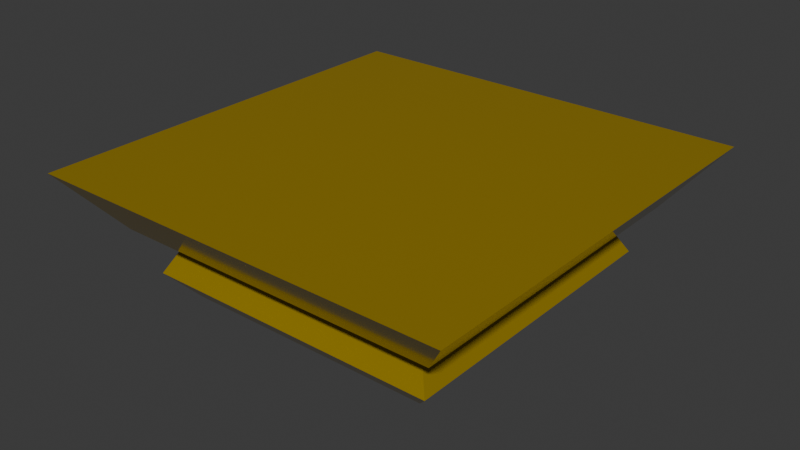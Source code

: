 # Source: platform1.blend  (saved by Blender 4.0.36; exported with 4.5.12 LTS)
import bpy
from mathutils import Matrix  # noqa: F401  (used for matrix-valued properties, if any)

bpy.ops.wm.read_factory_settings(use_empty=True)
scene = bpy.context.scene
scene.name = 'Scene'

# ---- collections
col_collection = bpy.data.collections.new('Collection'); scene.collection.children.link(col_collection)

# ---- materials (node trees are filled in below, after node groups)
mat_material_001 = bpy.data.materials.new('Material.001')
mat_material_001.use_transparent_shadow = False

# ---- material node trees
mat_material_001.use_nodes = True; mat_material_001.node_tree.nodes.clear()
_N = mat_material_001.node_tree.nodes; _L = mat_material_001.node_tree.links
n0 = _N.new('ShaderNodeBsdfPrincipled'); n0.name = 'Principled BSDF'; n0.location = (10, 300)
n0.inputs[1].default_value = 0.2864
n0.inputs[2].default_value = 0.1
n0.inputs[3].default_value = 1.45
n1 = _N.new('ShaderNodeOutputMaterial'); n1.name = 'Material Output'; n1.location = (300, 300)
n2 = _N.new('ShaderNodeValToRGB'); n2.name = 'Color Ramp'; n2.location = (-420, 231)
while len(n2.color_ramp.elements) > 1: n2.color_ramp.elements.remove(n2.color_ramp.elements[-1])
n2.color_ramp.elements[0].position = 0.5727; n2.color_ramp.elements[0].color = (0.4005, 0.2684, 0.0, 1.0)
_e = n2.color_ramp.elements.new(1.0); _e.color = (1.0, 1.0, 1.0, 1.0)
_L.new(n0.outputs[0], n1.inputs[0])
_L.new(n2.outputs[0], n0.inputs[0])
n1.is_active_output = True

# ---- world
world_world = bpy.data.worlds.new('World'); scene.world = world_world
world_world.use_nodes = True; world_world.node_tree.nodes.clear()
_N = world_world.node_tree.nodes; _L = world_world.node_tree.links
n0 = _N.new('ShaderNodeOutputWorld'); n0.name = 'World Output'; n0.location = (300, 300)
n1 = _N.new('ShaderNodeBackground'); n1.name = 'Background'; n1.location = (10, 300)
n1.inputs[0].default_value = (0.05088, 0.05088, 0.05088, 1.0)
_L.new(n1.outputs[0], n0.inputs[0])
n0.is_active_output = True
world_world.color = (0.05088, 0.05088, 0.05088)
world_world.use_sun_shadow = False
world_world.sun_shadow_jitter_overblur = 0.0

# ---- meshes
me_cube_001 = bpy.data.meshes.new('Cube.001')
me_cube_001.from_pydata([(-0.7822, -0.8863, -1.0), (-0.6258, -0.6258, 1.0), (-0.7822, 0.8863, -1.0), (-0.6258, 0.6258, 1.0), (0.7822, -0.8863, -1.0), (0.6258, -0.6258, 1.0), (0.7822, 0.8863, -1.0), (0.6258, 0.6258, 1.0), (-0.91, 1.031, -1.0), (-0.91, -1.031, -1.0), (0.91, 1.031, -1.0), (0.91, -1.031, -1.0), (-0.7198, 0.8156, -1.419), (-0.7198, -0.8156, -1.419), (0.7198, 0.8156, -1.419), (0.7198, -0.8156, -1.419), (-0.8202, 0.9293, -2.613), (-0.8202, -0.9293, -2.613), (0.8202, 0.9293, -2.613), (0.8202, -0.9293, -2.613), (-0.6955, 0.788, -3.532), (-0.6955, -0.788, -3.532), (0.6955, 0.788, -3.532), (0.6955, -0.788, -3.532), (-1.153, -1.306, 1.0), (-1.153, 1.306, 1.0), (1.153, 1.306, 1.0), (1.153, -1.306, 1.0), (-0.91, 7.956e-11, -1.0), (-1.153, 7.956e-11, 1.0), (0.91, 7.956e-11, -1.0), (1.153, 7.956e-11, 1.0), (-0.7822, 7.956e-11, -1.0), (0.7822, 7.956e-11, -1.0), (-0.7198, 7.956e-11, -1.419), (0.7198, 7.956e-11, -1.419), (-0.8202, 7.956e-11, -2.613), (0.8202, 7.956e-11, -2.613), (-0.6955, 7.956e-11, -3.532), (0.6955, 7.956e-11, -3.532), (-0.8851, -1.084e-16, 1.0), (0.8851, 0.0, 1.0), (1.091e-10, 1.031, -1.0), (1.091e-10, 1.306, 1.0), (1.091e-10, -1.031, -1.0), (1.091e-10, -1.306, 1.0), (1.091e-10, 0.8863, -1.0), (1.091e-10, -0.8863, -1.0), (1.091e-10, 0.8156, -1.419), (1.091e-10, -0.8156, -1.419), (1.091e-10, 0.9293, -2.613), (1.091e-10, -0.9293, -2.613), (1.091e-10, 0.788, -3.532), (1.091e-10, -0.788, -3.532), (-1.49e-08, 0.8851, 1.0), (-1.49e-08, -0.8851, 1.0), (1.091e-10, 7.956e-11, -3.532)], [], [(28, 29, 25, 8), (42, 43, 26, 10), (30, 31, 27, 11), (44, 45, 24, 9), (33, 4, 15, 35), (32, 0, 9, 28), (46, 2, 8, 42), (33, 6, 10, 30), (47, 4, 11, 44), (34, 12, 16, 36), (32, 2, 12, 34), (47, 0, 13, 49), (46, 6, 14, 48), (51, 17, 21, 53), (49, 13, 17, 51), (48, 14, 18, 50), (35, 15, 19, 37), (56, 39, 23, 53), (50, 18, 22, 52), (37, 19, 23, 39), (36, 16, 20, 38), (40, 3, 25, 29), (54, 7, 26, 43), (41, 5, 27, 31), (55, 1, 24, 45), (7, 41, 31, 26), (1, 40, 29, 24), (17, 36, 38, 21), (18, 37, 39, 22), (52, 22, 39, 56), (14, 35, 37, 18), (0, 32, 34, 13), (13, 34, 36, 17), (4, 33, 30, 11), (2, 32, 28, 8), (6, 33, 35, 14), (10, 26, 31, 30), (9, 24, 29, 28), (20, 52, 56, 38), (5, 55, 45, 27), (3, 54, 43, 25), (16, 50, 52, 20), (38, 56, 53, 21), (12, 48, 50, 16), (15, 49, 51, 19), (19, 51, 53, 23), (2, 46, 48, 12), (4, 47, 49, 15), (0, 47, 44, 9), (6, 46, 42, 10), (11, 27, 45, 44), (8, 25, 43, 42)])
_uv = me_cube_001.uv_layers.new(name='UVMap')
_uv.uv.foreach_set('vector', [0.375, 0.125, 0.625, 0.125, 0.625, 0.25, 0.375, 0.25, 0.375, 0.375, 0.625, 0.375, 0.625, 0.5, 0.375, 0.5, 0.375, 0.625, 0.625, 0.625, 0.625, 0.75, 0.375, 0.75, 0.375, 0.875, 0.625, 0.875, 0.625, 1.0, 0.375, 1.0, 0.3574, 0.625, 0.3574, 0.7324, 0.3574, 0.7324, 0.3574, 0.625, 0.1426, 0.625, 0.1426, 0.7324, 0.125, 0.75, 0.125, 0.625, 0.25, 0.5176, 0.1426, 0.5176, 0.125, 0.5, 0.25, 0.5, 0.3574, 0.625, 0.3574, 0.5176, 0.375, 0.5, 0.375, 0.625, 0.25, 0.7324, 0.3574, 0.7324, 0.375, 0.75, 0.25, 0.75, 0.1426, 0.625, 0.1426, 0.5176, 0.1426, 0.5176, 0.1426, 0.625, 0.1426, 0.625, 0.1426, 0.5176, 0.1426, 0.5176, 0.1426, 0.625, 0.25, 0.7324, 0.1426, 0.7324, 0.1426, 0.7324, 0.25, 0.7324, 0.25, 0.5176, 0.3574, 0.5176, 0.3574, 0.5176, 0.25, 0.5176, 0.25, 0.7324, 0.1426, 0.7324, 0.1426, 0.7324, 0.25, 0.7324, 0.25, 0.7324, 0.1426, 0.7324, 0.1426, 0.7324, 0.25, 0.7324, 0.25, 0.5176, 0.3574, 0.5176, 0.3574, 0.5176, 0.25, 0.5176, 0.3574, 0.625, 0.3574, 0.7324, 0.3574, 0.7324, 0.3574, 0.625, 0.25, 0.625, 0.3574, 0.625, 0.3574, 0.7324, 0.25, 0.7324, 0.25, 0.5176, 0.3574, 0.5176, 0.3574, 0.5176, 0.25, 0.5176, 0.3574, 0.625, 0.3574, 0.7324, 0.3574, 0.7324, 0.3574, 0.625, 0.1426, 0.625, 0.1426, 0.5176, 0.1426, 0.5176, 0.1426, 0.625, 0.8484, 0.625, 0.8484, 0.5266, 0.875, 0.5, 0.875, 0.625, 0.75, 0.5266, 0.6516, 0.5266, 0.625, 0.5, 0.75, 0.5, 0.6516, 0.625, 0.6516, 0.7234, 0.625, 0.75, 0.625, 0.625, 0.75, 0.7234, 0.8484, 0.7234, 0.875, 0.75, 0.75, 0.75, 0.6516, 0.5266, 0.6516, 0.625, 0.625, 0.625, 0.625, 0.5, 0.8484, 0.7234, 0.8484, 0.625, 0.875, 0.625, 0.875, 0.75, 0.1426, 0.7324, 0.1426, 0.625, 0.1426, 0.625, 0.1426, 0.7324, 0.3574, 0.5176, 0.3574, 0.625, 0.3574, 0.625, 0.3574, 0.5176, 0.25, 0.5176, 0.3574, 0.5176, 0.3574, 0.625, 0.25, 0.625, 0.3574, 0.5176, 0.3574, 0.625, 0.3574, 0.625, 0.3574, 0.5176, 0.1426, 0.7324, 0.1426, 0.625, 0.1426, 0.625, 0.1426, 0.7324, 0.1426, 0.7324, 0.1426, 0.625, 0.1426, 0.625, 0.1426, 0.7324, 0.3574, 0.7324, 0.3574, 0.625, 0.375, 0.625, 0.375, 0.75, 0.1426, 0.5176, 0.1426, 0.625, 0.125, 0.625, 0.125, 0.5, 0.3574, 0.5176, 0.3574, 0.625, 0.3574, 0.625, 0.3574, 0.5176, 0.375, 0.5, 0.625, 0.5, 0.625, 0.625, 0.375, 0.625, 0.375, 0.0, 0.625, 0.0, 0.625, 0.125, 0.375, 0.125, 0.1426, 0.5176, 0.25, 0.5176, 0.25, 0.625, 0.1426, 0.625, 0.6516, 0.7234, 0.75, 0.7234, 0.75, 0.75, 0.625, 0.75, 0.8484, 0.5266, 0.75, 0.5266, 0.75, 0.5, 0.875, 0.5, 0.1426, 0.5176, 0.25, 0.5176, 0.25, 0.5176, 0.1426, 0.5176, 0.1426, 0.625, 0.25, 0.625, 0.25, 0.7324, 0.1426, 0.7324, 0.1426, 0.5176, 0.25, 0.5176, 0.25, 0.5176, 0.1426, 0.5176, 0.3574, 0.7324, 0.25, 0.7324, 0.25, 0.7324, 0.3574, 0.7324, 0.3574, 0.7324, 0.25, 0.7324, 0.25, 0.7324, 0.3574, 0.7324, 0.1426, 0.5176, 0.25, 0.5176, 0.25, 0.5176, 0.1426, 0.5176, 0.3574, 0.7324, 0.25, 0.7324, 0.25, 0.7324, 0.3574, 0.7324, 0.1426, 0.7324, 0.25, 0.7324, 0.25, 0.75, 0.125, 0.75, 0.3574, 0.5176, 0.25, 0.5176, 0.25, 0.5, 0.375, 0.5, 0.375, 0.75, 0.625, 0.75, 0.625, 0.875, 0.375, 0.875, 0.375, 0.25, 0.625, 0.25, 0.625, 0.375, 0.375, 0.375])
me_cube_001.materials.append(mat_material_001)
me_cube_001.update()
me_cube_002 = bpy.data.meshes.new('Cube.002')
me_cube_002.from_pydata([(-0.6258, -0.6258, 1.0), (-0.6258, 0.6258, 1.0), (0.6258, -0.6258, 1.0), (0.6258, 0.6258, 1.0), (-0.8851, -1.084e-16, 1.0), (0.8851, 0.0, 1.0), (-1.49e-08, 0.8851, 1.0), (-1.49e-08, -0.8851, 1.0), (1.091e-10, 7.956e-11, 1.0)], [], [(8, 4, 0, 7), (6, 1, 4, 8), (3, 6, 8, 5), (5, 8, 7, 2)])
_uv = me_cube_002.uv_layers.new(name='UVMap')
_uv.uv.foreach_set('vector', [0.75, 0.625, 0.8484, 0.625, 0.8484, 0.7234, 0.75, 0.7234, 0.75, 0.5266, 0.8484, 0.5266, 0.8484, 0.625, 0.75, 0.625, 0.6516, 0.5266, 0.75, 0.5266, 0.75, 0.625, 0.6516, 0.625, 0.6516, 0.625, 0.75, 0.625, 0.75, 0.7234, 0.6516, 0.7234])
me_cube_002.materials.append(mat_material_001)
me_cube_002.update()

# ---- objects
ob_cube = bpy.data.objects.new('Cube', me_cube_001)
ob_cube_001 = bpy.data.objects.new('Cube.001', me_cube_002)

# ---- transforms, parenting, visibility, modifiers, constraints
ob_cube.location = (0.0, 0.0, 4.027)
ob_cube.scale = (3.266, 2.912, 0.5023)
ob_cube_001.location = (0.0, 0.0, 4.027)
ob_cube_001.scale = (3.266, 2.912, 0.5023)

# ---- collection membership
col_collection.objects.link(ob_cube)
col_collection.objects.link(ob_cube_001)

# ---- scene / render settings (as saved in the file)
scene.frame_start = 1; scene.frame_end = 250; scene.frame_set(1)
scene.render.engine = 'BLENDER_EEVEE_NEXT'
scene.cycles.sampling_pattern = 'TABULATED_SOBOL'
bpy.context.view_layer.update()

# ---- added for rendering (the .blend has no active camera and no usable light): camera, sun
cam_auto = bpy.data.cameras.new('AutoCamera')
cam_auto.lens = 50.0
cam_auto.sensor_width = 36.0
cam_auto.clip_end = 1000.0
ob_auto_camera = bpy.data.objects.new('AutoCamera', cam_auto)
scene.collection.objects.link(ob_auto_camera)
ob_auto_camera.location = (10.1273, -12.1528, 11.4924)
ob_auto_camera.rotation_euler = (1.09748, -7.21219e-08, 0.694738)
scene.camera = ob_auto_camera
light_auto_sun = bpy.data.lights.new('AutoSun', 'SUN')
light_auto_sun.energy = 3.0
light_auto_sun.angle = 0.0523599
ob_auto_sun = bpy.data.objects.new('AutoSun', light_auto_sun)
scene.collection.objects.link(ob_auto_sun)
ob_auto_sun.rotation_euler = (0.872665, 0.174533, 0.523599)
bpy.context.view_layer.update()
